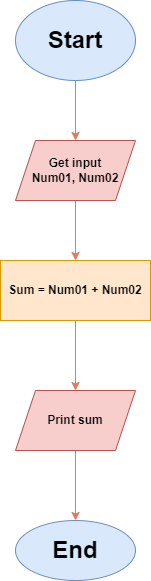

The diagram above was exported from draw.io. Its source (the exported page's mxGraphModel, read from the mxfile embedded in the PNG):
<mxGraphModel dx="868" dy="563" grid="1" gridSize="10" guides="1" tooltips="1" connect="1" arrows="1" fold="1" page="1" pageScale="1" pageWidth="827" pageHeight="1169" background="#ddd" math="0" shadow="1">
  <root>
    <mxCell id="WIyWlLk6GJQsqaUBKTNV-0" />
    <mxCell id="WIyWlLk6GJQsqaUBKTNV-1" parent="WIyWlLk6GJQsqaUBKTNV-0" />
    <mxCell id="S4YEOKtp4EPOosJgcorD-4" value="" style="edgeStyle=orthogonalEdgeStyle;rounded=0;orthogonalLoop=1;jettySize=auto;html=1;labelBackgroundColor=#F4F1DE;strokeColor=#E07A5F;fontColor=#393C56;" parent="WIyWlLk6GJQsqaUBKTNV-1" source="S4YEOKtp4EPOosJgcorD-0" target="S4YEOKtp4EPOosJgcorD-3" edge="1">
      <mxGeometry relative="1" as="geometry" />
    </mxCell>
    <mxCell id="S4YEOKtp4EPOosJgcorD-0" value="&lt;h1&gt;&lt;b&gt;&lt;font color=&quot;#000000&quot;&gt;Start&lt;/font&gt;&lt;/b&gt;&lt;/h1&gt;" style="ellipse;whiteSpace=wrap;html=1;fillColor=#dae8fc;strokeColor=#6c8ebf;" parent="WIyWlLk6GJQsqaUBKTNV-1" vertex="1">
      <mxGeometry x="340" y="120" width="120" height="80" as="geometry" />
    </mxCell>
    <mxCell id="S4YEOKtp4EPOosJgcorD-6" value="" style="edgeStyle=orthogonalEdgeStyle;rounded=0;orthogonalLoop=1;jettySize=auto;html=1;labelBackgroundColor=#F4F1DE;strokeColor=#E07A5F;fontColor=#393C56;" parent="WIyWlLk6GJQsqaUBKTNV-1" source="S4YEOKtp4EPOosJgcorD-3" target="S4YEOKtp4EPOosJgcorD-5" edge="1">
      <mxGeometry relative="1" as="geometry" />
    </mxCell>
    <mxCell id="S4YEOKtp4EPOosJgcorD-3" value="&lt;b&gt;&lt;font color=&quot;#000000&quot;&gt;Get input&lt;br&gt;Num01, Num02&lt;/font&gt;&lt;/b&gt;" style="shape=parallelogram;perimeter=parallelogramPerimeter;whiteSpace=wrap;html=1;fixedSize=1;fillColor=#f8cecc;strokeColor=#b85450;" parent="WIyWlLk6GJQsqaUBKTNV-1" vertex="1">
      <mxGeometry x="340" y="260" width="120" height="60" as="geometry" />
    </mxCell>
    <mxCell id="S4YEOKtp4EPOosJgcorD-8" value="" style="edgeStyle=orthogonalEdgeStyle;rounded=0;orthogonalLoop=1;jettySize=auto;html=1;labelBackgroundColor=#F4F1DE;strokeColor=#E07A5F;fontColor=#393C56;" parent="WIyWlLk6GJQsqaUBKTNV-1" source="S4YEOKtp4EPOosJgcorD-5" target="S4YEOKtp4EPOosJgcorD-7" edge="1">
      <mxGeometry relative="1" as="geometry" />
    </mxCell>
    <mxCell id="S4YEOKtp4EPOosJgcorD-5" value="&lt;b&gt;&lt;font color=&quot;#000000&quot;&gt;Sum = Num01 + Num02&lt;/font&gt;&lt;/b&gt;" style="whiteSpace=wrap;html=1;fillColor=#ffe6cc;strokeColor=#d79b00;" parent="WIyWlLk6GJQsqaUBKTNV-1" vertex="1">
      <mxGeometry x="325" y="380" width="150" height="60" as="geometry" />
    </mxCell>
    <mxCell id="S4YEOKtp4EPOosJgcorD-10" value="" style="edgeStyle=orthogonalEdgeStyle;rounded=0;orthogonalLoop=1;jettySize=auto;html=1;labelBackgroundColor=#F4F1DE;strokeColor=#E07A5F;fontColor=#393C56;" parent="WIyWlLk6GJQsqaUBKTNV-1" source="S4YEOKtp4EPOosJgcorD-7" target="S4YEOKtp4EPOosJgcorD-9" edge="1">
      <mxGeometry relative="1" as="geometry" />
    </mxCell>
    <mxCell id="S4YEOKtp4EPOosJgcorD-7" value="&lt;b&gt;&lt;font color=&quot;#000000&quot;&gt;Print sum&lt;/font&gt;&lt;/b&gt;" style="shape=parallelogram;perimeter=parallelogramPerimeter;whiteSpace=wrap;html=1;fixedSize=1;fillColor=#f8cecc;strokeColor=#b85450;" parent="WIyWlLk6GJQsqaUBKTNV-1" vertex="1">
      <mxGeometry x="340" y="510" width="120" height="60" as="geometry" />
    </mxCell>
    <mxCell id="S4YEOKtp4EPOosJgcorD-9" value="&lt;h1&gt;&lt;b&gt;&lt;font color=&quot;#000000&quot;&gt;End&lt;/font&gt;&lt;/b&gt;&lt;/h1&gt;" style="ellipse;whiteSpace=wrap;html=1;fillColor=#dae8fc;strokeColor=#6c8ebf;" parent="WIyWlLk6GJQsqaUBKTNV-1" vertex="1">
      <mxGeometry x="340" y="640" width="120" height="60" as="geometry" />
    </mxCell>
  </root>
</mxGraphModel>